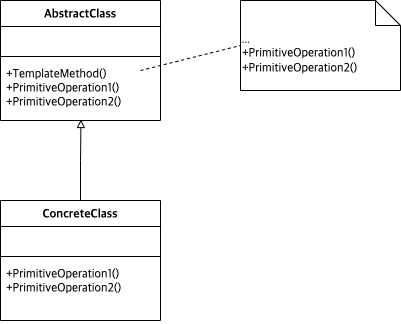

The diagram above was exported from draw.io. Its source (the exported page's mxGraphModel, read from the mxfile embedded in the PNG):
<mxGraphModel dx="604" dy="991" grid="1" gridSize="10" guides="1" tooltips="1" connect="1" arrows="1" fold="1" page="1" pageScale="1" pageWidth="827" pageHeight="1169" math="0" shadow="0">
  <root>
    <mxCell id="WIyWlLk6GJQsqaUBKTNV-0" />
    <mxCell id="WIyWlLk6GJQsqaUBKTNV-1" parent="WIyWlLk6GJQsqaUBKTNV-0" />
    <mxCell id="Mtmfk03SyUQb4BhBK3cF-157" style="edgeStyle=orthogonalEdgeStyle;rounded=0;orthogonalLoop=1;jettySize=auto;html=1;fontFamily=Lucida Console;fontSize=12;startArrow=none;startFill=0;endArrow=block;endFill=0;strokeWidth=1;entryX=0.503;entryY=0.983;entryDx=0;entryDy=0;entryPerimeter=0;" edge="1" parent="WIyWlLk6GJQsqaUBKTNV-1" source="Mtmfk03SyUQb4BhBK3cF-136" target="Mtmfk03SyUQb4BhBK3cF-143">
      <mxGeometry relative="1" as="geometry">
        <mxPoint x="200" y="660" as="targetPoint" />
      </mxGeometry>
    </mxCell>
    <mxCell id="Mtmfk03SyUQb4BhBK3cF-136" value="ConcreteClass" style="swimlane;fontStyle=1;align=center;verticalAlign=top;childLayout=stackLayout;horizontal=1;startSize=26;horizontalStack=0;resizeParent=1;resizeParentMax=0;resizeLast=0;collapsible=1;marginBottom=0;fontFamily=Lucida Console;fontSize=12;" vertex="1" parent="WIyWlLk6GJQsqaUBKTNV-1">
      <mxGeometry x="120" y="760" width="160" height="120" as="geometry" />
    </mxCell>
    <mxCell id="Mtmfk03SyUQb4BhBK3cF-137" value=" " style="text;strokeColor=none;fillColor=none;align=left;verticalAlign=top;spacingLeft=4;spacingRight=4;overflow=hidden;rotatable=0;points=[[0,0.5],[1,0.5]];portConstraint=eastwest;fontFamily=Lucida Console;fontSize=12;" vertex="1" parent="Mtmfk03SyUQb4BhBK3cF-136">
      <mxGeometry y="26" width="160" height="26" as="geometry" />
    </mxCell>
    <mxCell id="Mtmfk03SyUQb4BhBK3cF-138" value="" style="line;strokeWidth=1;fillColor=none;align=left;verticalAlign=middle;spacingTop=-1;spacingLeft=3;spacingRight=3;rotatable=0;labelPosition=right;points=[];portConstraint=eastwest;fontFamily=Lucida Console;fontSize=12;" vertex="1" parent="Mtmfk03SyUQb4BhBK3cF-136">
      <mxGeometry y="52" width="160" height="8" as="geometry" />
    </mxCell>
    <mxCell id="Mtmfk03SyUQb4BhBK3cF-139" value="+PrimitiveOperation1()&#10;+PrimitiveOperation2()" style="text;strokeColor=none;fillColor=none;align=left;verticalAlign=top;spacingLeft=4;spacingRight=4;overflow=hidden;rotatable=0;points=[[0,0.5],[1,0.5]];portConstraint=eastwest;fontFamily=Lucida Console;fontSize=12;" vertex="1" parent="Mtmfk03SyUQb4BhBK3cF-136">
      <mxGeometry y="60" width="160" height="60" as="geometry" />
    </mxCell>
    <mxCell id="Mtmfk03SyUQb4BhBK3cF-140" value="AbstractClass" style="swimlane;fontStyle=1;align=center;verticalAlign=top;childLayout=stackLayout;horizontal=1;startSize=26;horizontalStack=0;resizeParent=1;resizeParentMax=0;resizeLast=0;collapsible=1;marginBottom=0;fontFamily=Lucida Console;fontSize=12;" vertex="1" parent="WIyWlLk6GJQsqaUBKTNV-1">
      <mxGeometry x="120" y="560" width="160" height="120" as="geometry" />
    </mxCell>
    <mxCell id="Mtmfk03SyUQb4BhBK3cF-141" value=" " style="text;strokeColor=none;fillColor=none;align=left;verticalAlign=top;spacingLeft=4;spacingRight=4;overflow=hidden;rotatable=0;points=[[0,0.5],[1,0.5]];portConstraint=eastwest;fontFamily=Lucida Console;fontSize=12;" vertex="1" parent="Mtmfk03SyUQb4BhBK3cF-140">
      <mxGeometry y="26" width="160" height="26" as="geometry" />
    </mxCell>
    <mxCell id="Mtmfk03SyUQb4BhBK3cF-142" value="" style="line;strokeWidth=1;fillColor=none;align=left;verticalAlign=middle;spacingTop=-1;spacingLeft=3;spacingRight=3;rotatable=0;labelPosition=right;points=[];portConstraint=eastwest;fontFamily=Lucida Console;fontSize=12;" vertex="1" parent="Mtmfk03SyUQb4BhBK3cF-140">
      <mxGeometry y="52" width="160" height="8" as="geometry" />
    </mxCell>
    <mxCell id="Mtmfk03SyUQb4BhBK3cF-143" value="+TemplateMethod()&#10;+PrimitiveOperation1()&#10;+PrimitiveOperation2()" style="text;strokeColor=none;fillColor=none;align=left;verticalAlign=top;spacingLeft=4;spacingRight=4;overflow=hidden;rotatable=0;points=[[0,0.5],[1,0.5]];portConstraint=eastwest;fontFamily=Lucida Console;fontSize=12;" vertex="1" parent="Mtmfk03SyUQb4BhBK3cF-140">
      <mxGeometry y="60" width="160" height="60" as="geometry" />
    </mxCell>
    <mxCell id="Mtmfk03SyUQb4BhBK3cF-158" value="&lt;span&gt;...&lt;br&gt;&lt;/span&gt;&lt;span&gt;+PrimitiveOperation1()&lt;/span&gt;&lt;br style=&quot;padding: 0px ; margin: 0px&quot;&gt;&lt;span&gt;+PrimitiveOperation2()&lt;/span&gt;" style="shape=note2;boundedLbl=1;whiteSpace=wrap;html=1;size=25;verticalAlign=top;align=left;fontFamily=Lucida Console;fontSize=12;" vertex="1" parent="WIyWlLk6GJQsqaUBKTNV-1">
      <mxGeometry x="360" y="560" width="160" height="90" as="geometry" />
    </mxCell>
    <mxCell id="Mtmfk03SyUQb4BhBK3cF-159" value="" style="endArrow=none;dashed=1;html=1;rounded=0;fontFamily=Lucida Console;fontSize=12;strokeWidth=1;entryX=0;entryY=0.5;entryDx=0;entryDy=0;entryPerimeter=0;" edge="1" parent="WIyWlLk6GJQsqaUBKTNV-1" target="Mtmfk03SyUQb4BhBK3cF-158">
      <mxGeometry width="50" height="50" relative="1" as="geometry">
        <mxPoint x="260" y="630" as="sourcePoint" />
        <mxPoint x="330" y="630" as="targetPoint" />
      </mxGeometry>
    </mxCell>
  </root>
</mxGraphModel>